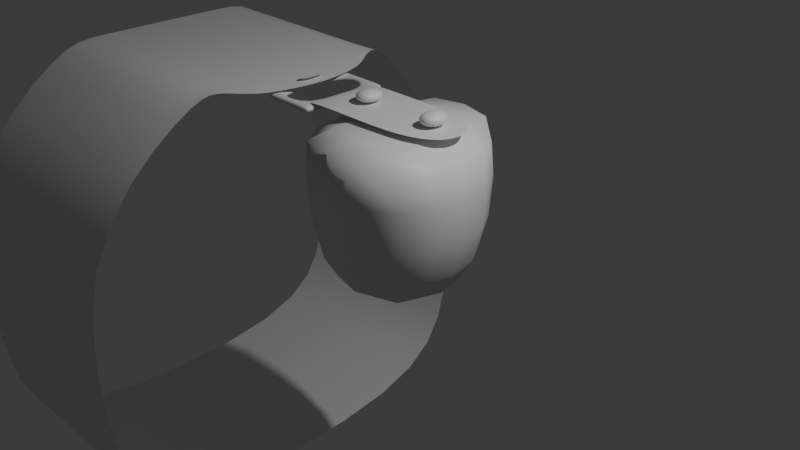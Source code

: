 # Source: armband.blend  (saved by Blender 4.1.23; exported with 4.5.12 LTS)
import bpy
from mathutils import Matrix  # noqa: F401  (used for matrix-valued properties, if any)

bpy.ops.wm.read_factory_settings(use_empty=True)
scene = bpy.context.scene
scene.name = 'Scene'

# ---- collections
col_collection = bpy.data.collections.new('Collection'); scene.collection.children.link(col_collection)

# ---- materials (node trees are filled in below, after node groups)
mat_material = bpy.data.materials.new('Material')
mat_material.alpha_threshold = 0.0
mat_material.use_transparent_shadow = False
mat_material.roughness = 0.5
mat_material.line_color = (0.0, 0.0, 0.0, 1.0)

# ---- material node trees
mat_material.use_nodes = True; mat_material.node_tree.nodes.clear()
_N = mat_material.node_tree.nodes; _L = mat_material.node_tree.links
n0 = _N.new('ShaderNodeOutputMaterial'); n0.name = 'Material Output'; n0.location = (300, 300)
n1 = _N.new('ShaderNodeBsdfPrincipled'); n1.name = 'Principled BSDF'; n1.location = (10, 300)
n1.inputs[3].default_value = 1.45
_L.new(n1.outputs[0], n0.inputs[0])
n0.is_active_output = True

# ---- world
world_world = bpy.data.worlds.new('World'); scene.world = world_world
world_world.use_nodes = True; world_world.node_tree.nodes.clear()
_N = world_world.node_tree.nodes; _L = world_world.node_tree.links
n0 = _N.new('ShaderNodeOutputWorld'); n0.name = 'World Output'; n0.location = (300, 300)
n1 = _N.new('ShaderNodeBackground'); n1.name = 'Background'; n1.location = (10, 300)
n1.inputs[0].default_value = (0.05088, 0.05088, 0.05088, 1.0)
_L.new(n1.outputs[0], n0.inputs[0])
n0.is_active_output = True
world_world.color = (0.05088, 0.05088, 0.05088)
world_world.use_sun_shadow = False
world_world.sun_shadow_jitter_overblur = 0.0

# ---- cameras
cam_camera = bpy.data.cameras.new('Camera')
cam_camera.clip_end = 100.0
cam_camera.ortho_scale = 7.314

# ---- lights
light_light = bpy.data.lights.new('Light', 'POINT')
light_light.transmission_factor = 0.0
light_light.energy = 1000.0
light_light.shadow_soft_size = 0.1
light_light.shadow_maximum_resolution = 0.006
light_light.use_absolute_resolution = True

# ---- meshes
me_cube = bpy.data.meshes.new('Cube')
me_cube.from_pydata([(0.7011, 0.3371, 1.058), (0.7011, -0.08944, 1.058), (-1.077, 0.5384, 1.058), (-1.077, -0.275, 1.058), (0.2566, -0.275, 1.058), (-0.41, -0.275, 1.058), (-0.41, 0.5384, 1.058), (0.2566, 0.5384, 1.058), (-1.077, 0.5384, 0.9861), (-1.077, -0.275, 0.9861), (-1.06, 0.5991, 0.9528), (-1.06, -0.2987, 0.9528), (-0.9529, -0.2987, 0.9528), (-0.9529, 0.5991, 0.9528), (-0.9529, -0.2987, 1.03), (-1.06, -0.2987, 1.03), (-1.06, 0.5991, 1.03), (-0.9529, 0.5991, 1.03), (-0.9529, -0.3813, 0.9528), (-1.06, -0.3813, 0.9528), (-0.9529, -0.3813, 1.03), (-1.06, -0.3813, 1.03), (-1.06, 0.6639, 0.9528), (-0.9529, 0.6639, 0.9528), (-1.06, 0.6639, 1.03), (-0.9529, 0.6639, 1.03), (-1.6, 0.5991, 0.9528), (-1.6, 0.5991, 1.03), (-1.6, 0.6639, 0.9528), (-1.6, 0.6639, 1.03), (-1.598, -0.2987, 1.03), (-1.598, -0.2987, 0.9528), (-1.598, -0.3813, 1.03), (-1.598, -0.3813, 0.9528), (-1.407, 0.3172, 1.058), (-1.406, 0.05008, 1.058), (-4.516, 1.281, 1.058), (-4.516, -0.8163, 1.058), (-1.882, -0.8163, 1.058), (-2.129, -0.8163, 1.058), (-2.129, 1.281, 1.058), (-1.882, 1.281, 1.058), (-4.516, 1.568, 1.058), (-2.129, 1.568, 1.058), (-1.882, 1.568, 1.058), (-4.516, -1.145, 1.058), (-1.882, -1.145, 1.058), (-2.129, -1.145, 1.058), (-1.694, 1.056, 1.058), (-1.492, 0.7663, 1.058), (-1.491, -0.4744, 1.058), (-1.711, -0.6923, 1.058), (-1.498, 0.00109, 1.098), (-1.606, 0.00109, 1.098), (-1.606, 0.3451, 1.098), (-1.498, 0.3451, 1.098), (-1.519, 0.5991, 0.9528), (-1.519, 0.6639, 0.9528), (-1.519, 0.6639, 1.03), (-1.519, 0.5991, 1.03), (-1.504, -0.3813, 1.03), (-1.504, -0.3813, 0.9528), (-1.504, -0.2987, 0.9528), (-1.504, -0.2987, 1.03), (-1.598, -0.03762, 1.03), (-1.598, -0.03762, 0.9528), (-1.504, -0.03762, 0.9528), (-1.504, -0.03762, 1.03), (-1.6, 0.3616, 0.9528), (-1.6, 0.3616, 1.03), (-1.519, 0.3616, 0.9528), (-1.519, 0.3616, 1.03), (0.4748, -0.03785, 1.058), (0.1857, -0.03785, 1.058), (0.1857, 0.3149, 1.058), (0.4748, 0.3149, 1.058), (-0.445, -0.03443, 1.058), (-0.7341, -0.03443, 1.058), (-0.7341, 0.3183, 1.058), (-0.445, 0.3183, 1.058), (0.4748, -0.03785, 1.219), (0.1857, -0.03785, 1.219), (0.1857, 0.3149, 1.219), (0.4748, 0.3149, 1.219), (-0.445, -0.03443, 1.208), (-0.7341, -0.03443, 1.208), (-0.7341, 0.3183, 1.208), (-0.445, 0.3183, 1.208), (-4.516, -2.741, -0.2502), (-1.882, -2.741, -0.2502), (-2.129, -2.741, -0.2502), (-4.516, 2.626, -0.485), (-2.129, 2.626, -0.485), (-1.882, 2.626, -0.485), (-4.516, -2.465, -2.958), (-1.882, -2.465, -2.958), (-2.129, -2.465, -2.958), (-4.516, 2.751, -2.807), (-2.129, 2.751, -2.807), (-1.882, 2.751, -2.807), (-4.516, -2.113, -3.993), (-1.882, -2.113, -3.993), (-2.129, -2.113, -3.993), (-4.516, 2.047, -3.993), (-2.129, 2.047, -3.993), (-1.882, 2.047, -3.993)], [], [(6, 2, 3, 5), (0, 7, 4, 1), (7, 6, 5, 4), (3, 2, 8, 9), (13, 12, 11, 10), (17, 16, 15, 14), (13, 10, 22, 23), (14, 15, 21, 20), (12, 13, 17, 14), (10, 11, 15, 16), (19, 18, 20, 21), (11, 12, 18, 19), (61, 60, 32, 33), (12, 14, 20, 18), (23, 22, 24, 25), (17, 13, 23, 25), (57, 56, 26, 28), (16, 17, 25, 24), (26, 27, 29, 28), (58, 57, 28, 29), (59, 58, 29, 27), (27, 26, 68, 69), (30, 31, 33, 32), (30, 63, 67, 64), (60, 63, 30, 32), (62, 61, 33, 31), (40, 36, 37, 39), (48, 41, 38, 51), (41, 40, 39, 38), (40, 41, 44, 43), (36, 40, 43, 42), (38, 39, 47, 46), (39, 37, 45, 47), (34, 49, 50, 35), (49, 48, 51, 50), (55, 54, 53, 52), (10, 16, 59, 56), (16, 24, 58, 59), (24, 22, 57, 58), (22, 10, 56, 57), (11, 19, 61, 62), (21, 15, 63, 60), (15, 11, 62, 63), (19, 21, 60, 61), (67, 66, 65, 64), (63, 62, 66, 67), (62, 31, 65, 66), (31, 30, 64, 65), (70, 71, 69, 68), (59, 27, 69, 71), (56, 59, 71, 70), (26, 56, 70, 68), (75, 72, 73, 74), (79, 76, 77, 78), (83, 82, 81, 80), (75, 74, 82, 83), (72, 75, 83, 80), (73, 72, 80, 81), (74, 73, 81, 82), (87, 86, 85, 84), (76, 79, 87, 84), (77, 76, 84, 85), (78, 77, 85, 86), (79, 78, 86, 87), (46, 47, 90, 89), (47, 45, 88, 90), (43, 44, 93, 92), (42, 43, 92, 91), (90, 88, 94, 96), (91, 92, 98, 97), (89, 90, 96, 95), (92, 93, 99, 98), (98, 99, 105, 104), (95, 96, 102, 101), (97, 98, 104, 103), (96, 94, 100, 102), (103, 104, 102, 100), (104, 105, 101, 102)])
me_cube.polygons.foreach_set('use_smooth', [True] * 78)
_uv = me_cube.uv_layers.new(name='UVMap')
_uv.uv.foreach_set('vector', [0.7917, 0.5672, 0.875, 0.5672, 0.875, 0.6688, 0.7917, 0.6688, 0.625, 0.6111, 0.7083, 0.5672, 0.7083, 0.6688, 0.625, 0.6234, 0.7083, 0.5672, 0.7917, 0.5672, 0.7917, 0.6688, 0.7083, 0.6688, 0.875, 0.6688, 0.875, 0.5672, 0.875, 0.5672, 0.875, 0.6688, 0.8616, 0.5672, 0.8616, 0.6688, 0.875, 0.6688, 0.875, 0.5672, 0.8616, 0.5672, 0.875, 0.5672, 0.875, 0.6688, 0.8616, 0.6688, 0.8616, 0.5672, 0.875, 0.5672, 0.875, 0.5672, 0.8616, 0.5672, 0.8616, 0.6688, 0.875, 0.6688, 0.875, 0.6688, 0.8616, 0.6688, 0.8616, 0.6688, 0.8616, 0.5672, 0.8616, 0.5672, 0.8616, 0.6688, 0.875, 0.5672, 0.875, 0.6688, 0.875, 0.6688, 0.875, 0.5672, 0.875, 0.6688, 0.8616, 0.6688, 0.8616, 0.6688, 0.875, 0.6688, 0.875, 0.6688, 0.8616, 0.6688, 0.8616, 0.6688, 0.875, 0.6688, 0.875, 0.6688, 0.875, 0.6688, 0.875, 0.6688, 0.875, 0.6688, 0.8616, 0.6688, 0.8616, 0.6688, 0.8616, 0.6688, 0.8616, 0.6688, 0.8616, 0.5672, 0.875, 0.5672, 0.875, 0.5672, 0.8616, 0.5672, 0.8616, 0.5672, 0.8616, 0.5672, 0.8616, 0.5672, 0.8616, 0.5672, 0.875, 0.5672, 0.875, 0.5672, 0.875, 0.5672, 0.875, 0.5672, 0.875, 0.5672, 0.8616, 0.5672, 0.8616, 0.5672, 0.875, 0.5672, 0.875, 0.5672, 0.875, 0.5672, 0.875, 0.5672, 0.875, 0.5672, 0.875, 0.5672, 0.875, 0.5672, 0.875, 0.5672, 0.875, 0.5672, 0.875, 0.5672, 0.875, 0.5672, 0.875, 0.5672, 0.875, 0.5672, 0.875, 0.5672, 0.875, 0.5672, 0.875, 0.5672, 0.875, 0.5672, 0.875, 0.6688, 0.875, 0.6688, 0.875, 0.6688, 0.875, 0.6688, 0.875, 0.6688, 0.875, 0.6688, 0.875, 0.6688, 0.875, 0.6688, 0.875, 0.6688, 0.875, 0.6688, 0.875, 0.6688, 0.875, 0.6688, 0.875, 0.6688, 0.875, 0.6688, 0.875, 0.6688, 0.875, 0.6688, 0.7392, 0.5672, 0.875, 0.5672, 0.875, 0.6688, 0.7392, 0.6688, 0.6806, 0.5818, 0.7083, 0.5672, 0.7083, 0.6688, 0.6806, 0.6537, 0.7083, 0.5672, 0.7392, 0.5672, 0.7392, 0.6688, 0.7083, 0.6688, 0.7392, 0.5672, 0.7083, 0.5672, 0.7083, 0.5672, 0.7392, 0.5672, 0.875, 0.5672, 0.7392, 0.5672, 0.7392, 0.5672, 0.875, 0.5672, 0.7083, 0.6688, 0.7392, 0.6688, 0.7392, 0.6688, 0.7083, 0.6688, 0.7392, 0.6688, 0.875, 0.6688, 0.875, 0.6688, 0.7392, 0.6688, 0.625, 0.6111, 0.6528, 0.5965, 0.6528, 0.6386, 0.625, 0.6234, 0.6528, 0.5965, 0.6806, 0.5818, 0.6806, 0.6537, 0.6528, 0.6386, 0.8616, 0.5971, 0.875, 0.5971, 0.875, 0.636, 0.8616, 0.636, 0.875, 0.5672, 0.875, 0.5672, 0.875, 0.5672, 0.875, 0.5672, 0.875, 0.5672, 0.875, 0.5672, 0.875, 0.5672, 0.875, 0.5672, 0.875, 0.5672, 0.875, 0.5672, 0.875, 0.5672, 0.875, 0.5672, 0.875, 0.5672, 0.875, 0.5672, 0.875, 0.5672, 0.875, 0.5672, 0.875, 0.6688, 0.875, 0.6688, 0.875, 0.6688, 0.875, 0.6688, 0.875, 0.6688, 0.875, 0.6688, 0.875, 0.6688, 0.875, 0.6688, 0.875, 0.6688, 0.875, 0.6688, 0.875, 0.6688, 0.875, 0.6688, 0.875, 0.6688, 0.875, 0.6688, 0.875, 0.6688, 0.875, 0.6688, 0.875, 0.6688, 0.875, 0.6688, 0.875, 0.6688, 0.875, 0.6688, 0.875, 0.6688, 0.875, 0.6688, 0.875, 0.6688, 0.875, 0.6688, 0.875, 0.6688, 0.875, 0.6688, 0.875, 0.6688, 0.875, 0.6688, 0.875, 0.6688, 0.875, 0.6688, 0.875, 0.6688, 0.875, 0.6688, 0.875, 0.5672, 0.875, 0.5672, 0.875, 0.5672, 0.875, 0.5672, 0.875, 0.5672, 0.875, 0.5672, 0.875, 0.5672, 0.875, 0.5672, 0.875, 0.5672, 0.875, 0.5672, 0.875, 0.5672, 0.875, 0.5672, 0.875, 0.5672, 0.875, 0.5672, 0.875, 0.5672, 0.875, 0.5672, 0.7083, 0.5672, 0.7083, 0.6688, 0.7917, 0.6688, 0.7917, 0.5672, 0.7083, 0.5672, 0.7083, 0.6688, 0.7917, 0.6688, 0.7917, 0.5672, 0.7083, 0.5672, 0.7917, 0.5672, 0.7917, 0.6688, 0.7083, 0.6688, 0.7083, 0.5672, 0.7917, 0.5672, 0.7917, 0.5672, 0.7083, 0.5672, 0.7083, 0.6688, 0.7083, 0.5672, 0.7083, 0.5672, 0.7083, 0.6688, 0.7917, 0.6688, 0.7083, 0.6688, 0.7083, 0.6688, 0.7917, 0.6688, 0.7917, 0.5672, 0.7917, 0.6688, 0.7917, 0.6688, 0.7917, 0.5672, 0.7083, 0.5672, 0.7917, 0.5672, 0.7917, 0.6688, 0.7083, 0.6688, 0.7083, 0.6688, 0.7083, 0.5672, 0.7083, 0.5672, 0.7083, 0.6688, 0.7917, 0.6688, 0.7083, 0.6688, 0.7083, 0.6688, 0.7917, 0.6688, 0.7917, 0.5672, 0.7917, 0.6688, 0.7917, 0.6688, 0.7917, 0.5672, 0.7083, 0.5672, 0.7917, 0.5672, 0.7917, 0.5672, 0.7083, 0.5672, 0.7083, 0.6688, 0.7392, 0.6688, 0.7392, 0.6688, 0.7083, 0.6688, 0.7392, 0.6688, 0.875, 0.6688, 0.875, 0.6688, 0.7392, 0.6688, 0.7392, 0.5672, 0.7083, 0.5672, 0.7083, 0.5672, 0.7392, 0.5672, 0.875, 0.5672, 0.7392, 0.5672, 0.7392, 0.5672, 0.875, 0.5672, 0.7392, 0.6688, 0.875, 0.6688, 0.875, 0.6688, 0.7392, 0.6688, 0.875, 0.5672, 0.7392, 0.5672, 0.7392, 0.5672, 0.875, 0.5672, 0.7083, 0.6688, 0.7392, 0.6688, 0.7392, 0.6688, 0.7083, 0.6688, 0.7392, 0.5672, 0.7083, 0.5672, 0.7083, 0.5672, 0.7392, 0.5672, 0.7392, 0.5672, 0.7083, 0.5672, 0.7083, 0.5672, 0.7392, 0.5672, 0.7083, 0.6688, 0.7392, 0.6688, 0.7392, 0.6688, 0.7083, 0.6688, 0.875, 0.5672, 0.7392, 0.5672, 0.7392, 0.5672, 0.875, 0.5672, 0.7392, 0.6688, 0.875, 0.6688, 0.875, 0.6688, 0.7392, 0.6688, 0.875, 0.5672, 0.7392, 0.5672, 0.7392, 0.6688, 0.875, 0.6688, 0.7392, 0.5672, 0.7083, 0.5672, 0.7083, 0.6688, 0.7392, 0.6688])
me_cube.materials.append(mat_material)
me_cube.use_mirror_vertex_groups = False
me_cube.update()
me_cube_001 = bpy.data.meshes.new('Cube.001')
me_cube_001.from_pydata([(1.0, 1.0, 1.0), (1.0, 1.0, -1.0), (1.0, -1.0, 1.0), (1.0, -1.0, -1.0), (-1.0, 1.0, 1.0), (-1.0, 1.0, -1.0), (-1.0, -1.0, 1.0), (-1.0, -1.0, -1.0)], [], [(0, 4, 6, 2), (3, 2, 6, 7), (7, 6, 4, 5), (5, 1, 3, 7), (1, 0, 2, 3), (5, 4, 0, 1)])
me_cube_001.polygons.foreach_set('use_smooth', [True] * 6)
_k = {(2, 6): 1.0, (0, 2): 0.396, (4, 6): 0.41155, (0, 4): 1.0}
me_cube_001.attributes.new('crease_edge', 'FLOAT', 'EDGE').data.foreach_set('value', [_k.get((min(e.vertices), max(e.vertices)), 0.0) for e in me_cube_001.edges])
_uv = me_cube_001.uv_layers.new(name='UVMap')
_uv.uv.foreach_set('vector', [0.625, 0.5, 0.875, 0.5, 0.875, 0.75, 0.625, 0.75, 0.375, 0.75, 0.625, 0.75, 0.625, 1.0, 0.375, 1.0, 0.375, 0.0, 0.625, 0.0, 0.625, 0.25, 0.375, 0.25, 0.125, 0.5, 0.375, 0.5, 0.375, 0.75, 0.125, 0.75, 0.375, 0.5, 0.625, 0.5, 0.625, 0.75, 0.375, 0.75, 0.375, 0.25, 0.625, 0.25, 0.625, 0.5, 0.375, 0.5])
me_cube_001.materials.append(mat_material)
me_cube_001.use_mirror_vertex_groups = False
me_cube_001.update()

# ---- objects
ob_cube = bpy.data.objects.new('Cube', me_cube)
ob_light = bpy.data.objects.new('Light', light_light)
ob_camera = bpy.data.objects.new('Camera', cam_camera)
ob_cube_001 = bpy.data.objects.new('Cube.001', me_cube_001)

# ---- transforms, parenting, visibility, modifiers, constraints
ob_cube.location = (0.0, 0.0, 0.0)
ob_cube.lock_rotations_4d = False
ob_cube.empty_display_type = 'ARROWS'
ob_cube.lineart.crease_threshold = 0.0
_m = ob_cube.modifiers.new('Subdivision', 'SUBSURF')
_m.levels = 2
ob_light.location = (4.076, 1.005, 5.904)
ob_light.rotation_euler = (0.6503, 0.05522, 1.866)
ob_light.lock_rotations_4d = False
ob_light.empty_display_type = 'ARROWS'
ob_light.color = (0.0, 0.0, 0.0, 0.0)
ob_light.lineart.crease_threshold = 0.0
ob_camera.location = (7.359, -6.926, 4.958)
ob_camera.rotation_euler = (1.109, 0.0, 0.8149)
ob_camera.lock_rotations_4d = False
ob_camera.empty_display_type = 'ARROWS'
ob_camera.color = (0.0, 0.0, 0.0, 0.0)
ob_camera.display_type = 'WIRE'
ob_camera.lineart.crease_threshold = 0.0
ob_cube_001.location = (0.0, 0.0, 0.0)
ob_cube_001.lock_rotations_4d = False
ob_cube_001.empty_display_type = 'ARROWS'
ob_cube_001.lineart.crease_threshold = 0.0
_m = ob_cube_001.modifiers.new('Subdivision', 'SUBSURF')
_m.levels = 2

# ---- collection membership
col_collection.objects.link(ob_cube)
col_collection.objects.link(ob_light)
col_collection.objects.link(ob_camera)
col_collection.objects.link(ob_cube_001)

# ---- scene / render settings (as saved in the file)
scene.camera = ob_camera
scene.frame_start = 1; scene.frame_end = 250; scene.frame_set(1)
scene.render.engine = 'BLENDER_EEVEE_NEXT'
scene.cycles.sampling_pattern = 'TABULATED_SOBOL'
scene.eevee.ray_tracing_options.trace_max_roughness = 0.0
bpy.context.view_layer.update()
